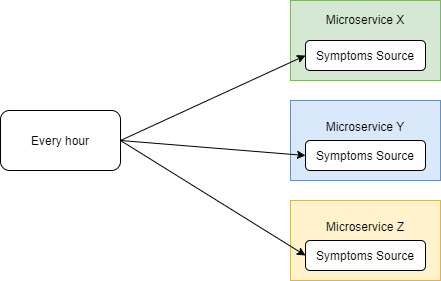

The diagram above was exported from draw.io. Its source (the exported page's mxGraphModel, read from the mxfile embedded in the PNG):
<mxGraphModel dx="2254" dy="779" grid="1" gridSize="10" guides="1" tooltips="1" connect="1" arrows="1" fold="1" page="1" pageScale="1" pageWidth="827" pageHeight="1169" math="0" shadow="0">
  <root>
    <mxCell id="0" />
    <mxCell id="1" parent="0" />
    <mxCell id="mklPylm9aMu6o-HHtNpK-1" value="Every hour" style="rounded=1;whiteSpace=wrap;html=1;" parent="1" vertex="1">
      <mxGeometry x="210" y="210" width="120" height="60" as="geometry" />
    </mxCell>
    <mxCell id="VA7meF37OldHANTrhTTi-3" value="" style="group" vertex="1" connectable="0" parent="1">
      <mxGeometry x="500" y="100" width="150" height="80" as="geometry" />
    </mxCell>
    <mxCell id="VA7meF37OldHANTrhTTi-1" value="Microservice X&lt;br&gt;&lt;br&gt;&lt;br&gt;&lt;br&gt;" style="rounded=0;whiteSpace=wrap;html=1;shadow=0;labelPosition=center;verticalLabelPosition=middle;align=center;verticalAlign=middle;fillColor=#d5e8d4;strokeColor=#82b366;" vertex="1" parent="VA7meF37OldHANTrhTTi-3">
      <mxGeometry width="150" height="80" as="geometry" />
    </mxCell>
    <mxCell id="VA7meF37OldHANTrhTTi-2" value="Symptoms Source" style="rounded=1;whiteSpace=wrap;html=1;shadow=0;" vertex="1" parent="VA7meF37OldHANTrhTTi-3">
      <mxGeometry x="15" y="40" width="120" height="30" as="geometry" />
    </mxCell>
    <mxCell id="VA7meF37OldHANTrhTTi-4" value="" style="group;strokeColor=#6c8ebf;fillColor=#dae8fc;container=0;" vertex="1" connectable="0" parent="1">
      <mxGeometry x="500" y="200" width="150" height="80" as="geometry" />
    </mxCell>
    <mxCell id="VA7meF37OldHANTrhTTi-5" value="Microservice Y&lt;br&gt;&lt;br&gt;&lt;br&gt;" style="rounded=0;whiteSpace=wrap;html=1;shadow=0;labelPosition=center;verticalLabelPosition=middle;align=center;verticalAlign=middle;fillColor=#dae8fc;strokeColor=#6c8ebf;" vertex="1" parent="1">
      <mxGeometry x="500" y="200" width="150" height="80" as="geometry" />
    </mxCell>
    <mxCell id="VA7meF37OldHANTrhTTi-6" value="Symptoms Source" style="rounded=1;whiteSpace=wrap;html=1;shadow=0;" vertex="1" parent="1">
      <mxGeometry x="515" y="240" width="120" height="30" as="geometry" />
    </mxCell>
    <mxCell id="VA7meF37OldHANTrhTTi-7" value="" style="group;strokeColor=#6c8ebf;fillColor=#dae8fc;container=0;" vertex="1" connectable="0" parent="1">
      <mxGeometry x="500" y="300" width="150" height="80" as="geometry" />
    </mxCell>
    <mxCell id="VA7meF37OldHANTrhTTi-8" value="Microservice Z&lt;br&gt;&lt;br&gt;&lt;br&gt;" style="rounded=0;whiteSpace=wrap;html=1;shadow=0;labelPosition=center;verticalLabelPosition=middle;align=center;verticalAlign=middle;fillColor=#fff2cc;strokeColor=#d6b656;" vertex="1" parent="1">
      <mxGeometry x="500" y="300" width="150" height="80" as="geometry" />
    </mxCell>
    <mxCell id="VA7meF37OldHANTrhTTi-9" value="Symptoms Source" style="rounded=1;whiteSpace=wrap;html=1;shadow=0;" vertex="1" parent="1">
      <mxGeometry x="515" y="340" width="120" height="30" as="geometry" />
    </mxCell>
    <mxCell id="VA7meF37OldHANTrhTTi-10" value="" style="endArrow=classic;html=1;exitX=1;exitY=0.5;exitDx=0;exitDy=0;entryX=0;entryY=0.5;entryDx=0;entryDy=0;" edge="1" parent="1" source="mklPylm9aMu6o-HHtNpK-1" target="VA7meF37OldHANTrhTTi-2">
      <mxGeometry width="50" height="50" relative="1" as="geometry">
        <mxPoint x="390" y="370" as="sourcePoint" />
        <mxPoint x="440" y="320" as="targetPoint" />
      </mxGeometry>
    </mxCell>
    <mxCell id="VA7meF37OldHANTrhTTi-11" value="" style="endArrow=classic;html=1;exitX=1;exitY=0.5;exitDx=0;exitDy=0;entryX=0;entryY=0.5;entryDx=0;entryDy=0;" edge="1" parent="1" source="mklPylm9aMu6o-HHtNpK-1" target="VA7meF37OldHANTrhTTi-6">
      <mxGeometry width="50" height="50" relative="1" as="geometry">
        <mxPoint x="340" y="250" as="sourcePoint" />
        <mxPoint x="525" y="165" as="targetPoint" />
      </mxGeometry>
    </mxCell>
    <mxCell id="VA7meF37OldHANTrhTTi-12" value="" style="endArrow=classic;html=1;exitX=1;exitY=0.5;exitDx=0;exitDy=0;entryX=0;entryY=0.5;entryDx=0;entryDy=0;" edge="1" parent="1" source="mklPylm9aMu6o-HHtNpK-1" target="VA7meF37OldHANTrhTTi-9">
      <mxGeometry width="50" height="50" relative="1" as="geometry">
        <mxPoint x="350" y="260" as="sourcePoint" />
        <mxPoint x="535" y="175" as="targetPoint" />
      </mxGeometry>
    </mxCell>
  </root>
</mxGraphModel>